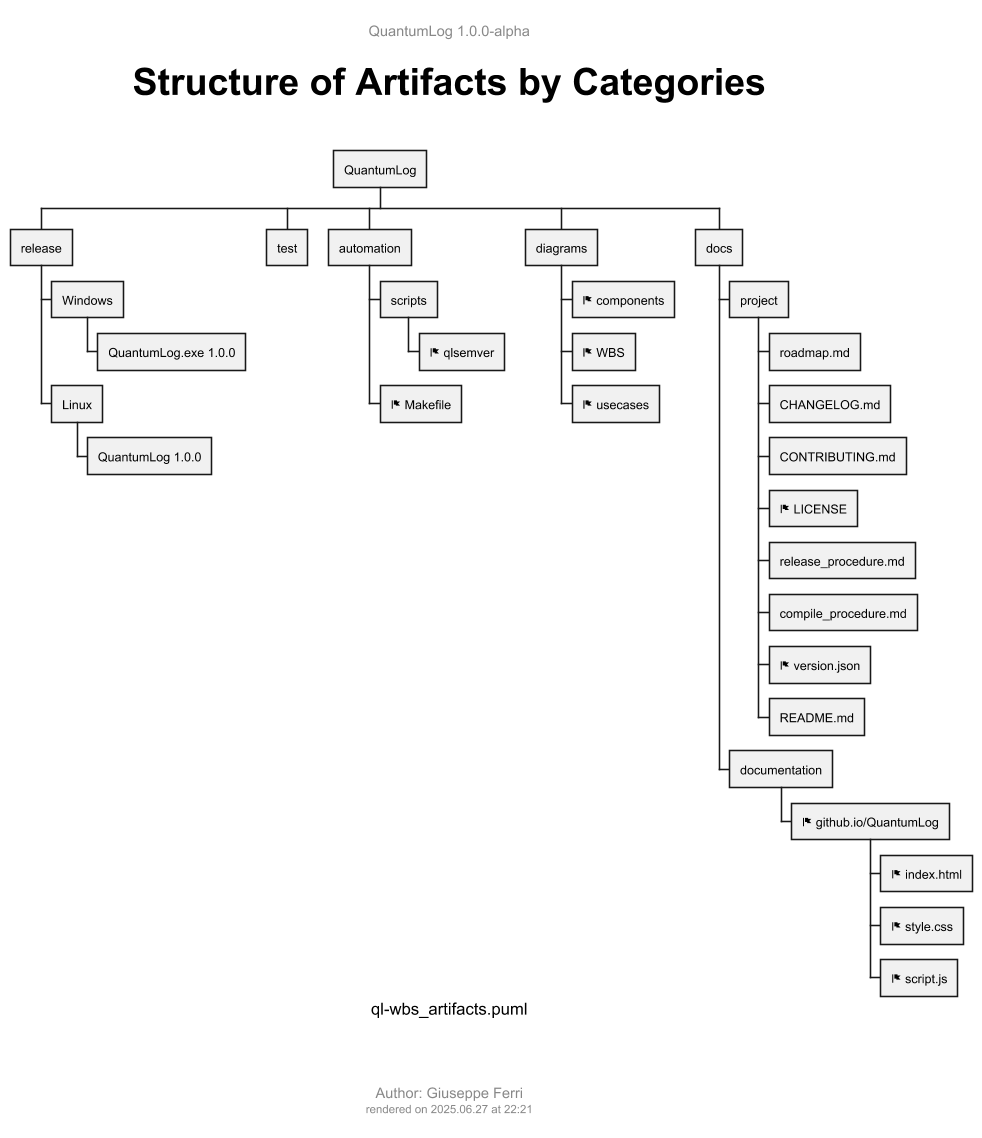

The diagram above was rendered by PlantUML. Its source (embedded in the PNG):
@startwbs ql-wbs_artifacts

!$title = "Structure of Artifacts by Categories"
!$author = "Giuseppe Ferri"

!include ../templates/ql-template-main.iuml


* QuantumLog
** release
*** Windows
**** QuantumLog.exe 1.0.0
*** Linux
**** QuantumLog 1.0.0
** test
** automation
*** scripts
**** <&flag> qlsemver
*** <&flag> Makefile
** diagrams
*** <&flag> components
*** <&flag> WBS
*** <&flag> usecases
** docs
*** project
**** roadmap.md
**** CHANGELOG.md
**** CONTRIBUTING.md
**** <&flag> LICENSE
**** release_procedure.md
**** compile_procedure.md
**** <&flag> version.json
**** README.md
*** documentation
**** <&flag> github.io/QuantumLog
***** <&flag> index.html
***** <&flag> style.css
***** <&flag> script.js

@endwbs